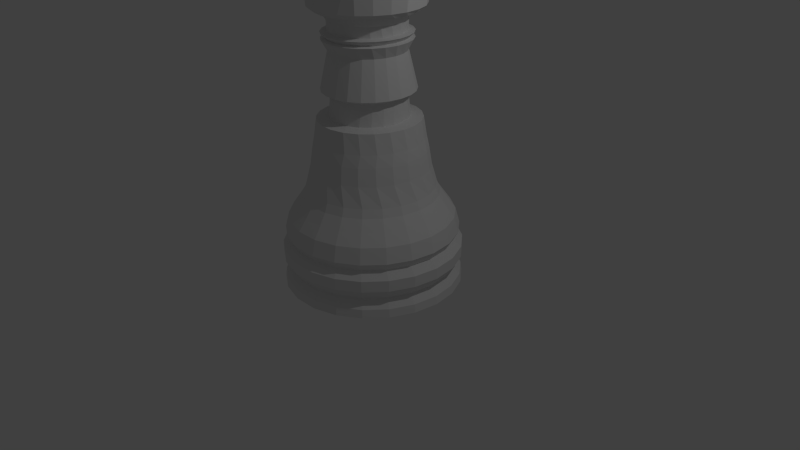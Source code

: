 # Source: rook.blend  (saved by Blender 2.69.0; exported with 4.5.12 LTS)
import bpy
from mathutils import Matrix  # noqa: F401  (used for matrix-valued properties, if any)

bpy.ops.wm.read_factory_settings(use_empty=True)
scene = bpy.context.scene
scene.name = 'Scene'

# ---- collections
col_collection_1 = bpy.data.collections.new('Collection 1'); scene.collection.children.link(col_collection_1)

# ---- world
world_world = bpy.data.worlds.new('World'); scene.world = world_world
world_world.color = (0.05088, 0.05088, 0.05088)
world_world.use_sun_shadow = False
world_world.sun_shadow_jitter_overblur = 0.0
world_world.cycles.sampling_method = 'MANUAL'
world_world.cycles.sample_map_resolution = 256

# ---- cameras
cam_camera = bpy.data.cameras.new('Camera')
cam_camera.clip_end = 100.0
cam_camera.lens = 35.0
cam_camera.sensor_width = 32.0
cam_camera.sensor_height = 18.0
cam_camera.ortho_scale = 7.314
cam_camera.dof.focus_distance = 0.0
cam_camera.dof.aperture_fstop = 128.0

# ---- lights
light_lamp = bpy.data.lights.new('Lamp', 'POINT')
light_lamp.transmission_factor = 0.0
light_lamp.cutoff_distance = 30.0
light_lamp.energy = 100.0
light_lamp.shadow_buffer_clip_start = 1.001
light_lamp.shadow_soft_size = 0.1
light_lamp.shadow_maximum_resolution = 0.006
light_lamp.use_absolute_resolution = True
light_lamp.cycles.use_multiple_importance_sampling = False

# ---- meshes
me_plane_001 = bpy.data.meshes.new('Plane.001')
me_plane_001.from_pydata([(2.018, -1.969, -0.0038), (0.01829, -1.969, -0.0038), (0.03259, 1.489, -0.0001375), (0.02301, 1.42, -0.003173), (0.01829, 1.451, -0.0038), (0.01829, 1.25, -0.0038), (0.01829, 1.048, -0.0038), (0.01829, 0.8471, -0.0038), (0.01829, 0.646, -0.0038), (0.01829, 0.4448, -0.0038), (0.01829, 0.2436, -0.0038), (0.01829, 0.04241, -0.0038), (0.01829, -0.1588, -0.0038), (0.01829, -0.36, -0.0038), (0.01829, -0.5611, -0.0038), (0.01829, -0.7623, -0.0038), (0.01829, -0.9635, -0.0038), (0.01829, -1.165, -0.0038), (0.01829, -1.366, -0.0038), (0.01829, -1.567, -0.0038), (0.01829, -1.768, -0.0038), (1.993, -1.863, -0.0038), (1.831, -1.759, -0.0038), (2.018, -1.472, -0.0038), (1.842, -1.378, 0.005449), (1.945, -1.277, 0.009599), (1.433, -0.6993, 0.002737), (1.315, -0.4509, 0.05455), (1.258, -0.2356, 0.05406), (1.205, -0.08529, 0.02679), (1.139, 0.1588, 0.04764), (0.8619, 0.1816, 0.0574), (0.822, 0.4531, 0.02717), (0.8356, 0.9696, 0.003505), (0.9719, 1.11, 0.03949), (0.879, 1.128, 0.01995), (0.9789, 1.184, 0.001714), (0.8186, 1.203, -0.09771), (1.113, 1.439, -0.03639), (1.237, 1.499, 0.03707), (0.7441, 1.51, -0.004235), (0.01829, -0.9132, -0.0038), (0.01829, -0.8629, -0.0038), (0.01829, -0.8126, -0.0038), (1.51, -0.802, 0.003336), (1.675, -0.9384, 0.004036), (1.854, -1.081, 0.006603), (0.01829, -1.466, -0.0038), (2.018, -1.615, -0.0038), (0.01829, 0.547, -0.0038), (1.022, 0.5055, 0.01515), (0.01829, 1.518, -0.0038), (0.01383, 1.478, -0.005334), (0.9364, 1.417, -0.06116), (0.8322, 1.33, -0.07998), (1.938, -1.969, 0.3164), (0.01945, -1.969, -0.0007461), (0.03139, 1.489, 0.004832), (0.0239, 1.42, -0.0008296), (0.01945, 1.451, -0.0007461), (0.01945, 1.25, -0.0007461), (0.01945, 1.048, -0.0007461), (0.01945, 0.8471, -0.0007461), (0.01945, 0.646, -0.0007461), (0.01945, 0.4448, -0.0007461), (0.01945, 0.2436, -0.0007461), (0.01945, 0.04241, -0.0007461), (0.01945, -0.1588, -0.0007461), (0.01945, -0.36, -0.0007461), (0.01945, -0.5611, -0.0007461), (0.01945, -0.7623, -0.0007461), (0.01945, -0.9635, -0.0007461), (0.01945, -1.165, -0.0007461), (0.01945, -1.366, -0.0007461), (0.01945, -1.567, -0.0007461), (0.01945, -1.768, -0.0007461), (1.914, -1.863, 0.3124), (1.758, -1.759, 0.2866), (1.938, -1.472, 0.3164), (1.765, -1.378, 0.2973), (1.861, -1.277, 0.3176), (1.374, -0.6993, 0.2298), (1.235, -0.4509, 0.2609), (1.18, -0.2356, 0.2514), (1.142, -0.08529, 0.2167), (1.069, 0.1588, 0.2264), (0.7983, 0.1816, 0.1917), (0.7751, 0.4531, 0.1564), (0.8, 0.9696, 0.1359), (0.9128, 1.11, 0.192), (0.8335, 1.128, 0.1585), (0.9384, 1.184, 0.1569), (0.8344, 1.203, 0.03605), (1.086, 1.439, 0.1401), (1.169, 1.499, 0.2315), (0.7162, 1.51, 0.1137), (0.01945, -0.9132, -0.0007461), (0.01945, -0.8629, -0.0007461), (0.01945, -0.8126, -0.0007461), (1.447, -0.802, 0.2426), (1.605, -0.9384, 0.2694), (1.776, -1.081, 0.3003), (0.01945, -1.466, -0.0007461), (1.939, -1.615, 0.3164), (0.01945, 0.547, -0.0007461), (0.9733, 0.5055, 0.1766), (0.01945, 1.518, -0.0007461), (0.01546, 1.478, -0.001065), (0.9291, 1.417, 0.08981), (0.8385, 1.33, 0.05521), (1.702, -1.969, 0.6109), (0.01903, -1.969, 0.002368), (0.02776, 1.489, 0.009411), (0.02358, 1.42, 0.00156), (0.01903, 1.451, 0.002368), (0.01903, 1.25, 0.002368), (0.01903, 1.048, 0.002368), (0.01903, 0.8471, 0.002368), (0.01903, 0.646, 0.002368), (0.01903, 0.4448, 0.002368), (0.01903, 0.2436, 0.002368), (0.01903, 0.04241, 0.002368), (0.01903, -0.1588, 0.002368), (0.01903, -0.36, 0.002368), (0.01903, -0.5611, 0.002368), (0.01903, -0.7623, 0.002368), (0.01903, -0.9635, 0.002368), (0.01903, -1.165, 0.002368), (0.01903, -1.366, 0.002368), (0.01903, -1.567, 0.002368), (0.01903, -1.768, 0.002368), (1.68, -1.863, 0.6032), (1.544, -1.759, 0.5538), (1.702, -1.472, 0.6109), (1.545, -1.378, 0.5651), (1.627, -1.277, 0.5999), (1.203, -0.6993, 0.4383), (1.054, -0.4509, 0.446), (1.007, -0.2356, 0.4283), (0.9876, -0.08529, 0.3891), (0.9127, 0.1588, 0.3868), (0.67, 0.1816, 0.3106), (0.6654, 0.4531, 0.273), (0.6996, 0.9696, 0.2572), (0.7797, 1.11, 0.329), (0.7203, 1.128, 0.2843), (0.8219, 1.184, 0.2993), (0.7825, 1.203, 0.1669), (0.9722, 1.439, 0.3052), (1.005, 1.499, 0.4072), (0.6303, 1.51, 0.2225), (0.01903, -0.9132, 0.002368), (0.01903, -0.8629, 0.002368), (0.01903, -0.8126, 0.002368), (1.267, -0.802, 0.4622), (1.405, -0.9384, 0.5129), (1.553, -1.081, 0.5697), (0.01903, -1.466, 0.002368), (1.702, -1.615, 0.611), (0.01903, 0.547, 0.002368), (0.8454, 0.5055, 0.3238), (0.01903, 1.518, 0.002368), (0.01488, 1.478, 0.003289), (0.8465, 1.417, 0.2335), (0.7769, 1.33, 0.1859), (1.327, -1.969, 0.856), (0.01708, -1.969, 0.00529), (0.02198, 1.489, 0.01323), (0.02208, 1.42, 0.003803), (0.01708, 1.451, 0.00529), (0.01708, 1.25, 0.00529), (0.01708, 1.048, 0.00529), (0.01708, 0.8471, 0.00529), (0.01708, 0.646, 0.00529), (0.01708, 0.4448, 0.00529), (0.01708, 0.2436, 0.00529), (0.01708, 0.04241, 0.00529), (0.01708, -0.1588, 0.00529), (0.01708, -0.36, 0.00529), (0.01708, -0.5611, 0.00529), (0.01708, -0.7623, 0.00529), (0.01708, -0.9635, 0.00529), (0.01708, -1.165, 0.00529), (0.01708, -1.366, 0.00529), (0.01708, -1.567, 0.00529), (0.01708, -1.768, 0.00529), (1.31, -1.863, 0.8452), (1.204, -1.759, 0.7762), (1.327, -1.472, 0.856), (1.199, -1.378, 0.7871), (1.261, -1.277, 0.8335), (0.9347, -0.6993, 0.6113), (0.7879, -0.4509, 0.5951), (0.7513, -0.2356, 0.5706), (0.7529, -0.08529, 0.5299), (0.6821, 0.1588, 0.5158), (0.4874, 0.1816, 0.4042), (0.5018, 0.4531, 0.3674), (0.5425, 0.9696, 0.3577), (0.5834, 1.11, 0.4393), (0.5489, 1.128, 0.387), (0.6388, 1.184, 0.4175), (0.6673, 1.203, 0.2842), (0.7803, 1.439, 0.4455), (0.7608, 1.499, 0.5499), (0.4935, 1.51, 0.3132), (0.01708, -0.9132, 0.00529), (0.01708, -0.8629, 0.00529), (0.01708, -0.8126, 0.00529), (0.9842, -0.802, 0.6444), (1.091, -0.9384, 0.7149), (1.205, -1.081, 0.7929), (0.01708, -1.466, 0.00529), (1.327, -1.615, 0.856), (0.01708, 0.547, 0.00529), (0.6491, 0.5055, 0.4447), (0.01708, 1.518, 0.00529), (0.01214, 1.478, 0.007374), (0.6954, 1.417, 0.3583), (0.6524, 1.33, 0.3016), (0.8446, -1.969, 1.032), (0.01374, -1.969, 0.007784), (0.01453, 1.489, 0.01598), (0.01952, 1.42, 0.005717), (0.01374, 1.451, 0.007784), (0.01374, 1.25, 0.007784), (0.01374, 1.048, 0.007784), (0.01374, 0.8471, 0.007784), (0.01374, 0.646, 0.007784), (0.01374, 0.4448, 0.007784), (0.01374, 0.2436, 0.007784), (0.01374, 0.04241, 0.007784), (0.01374, -0.1588, 0.007784), (0.01374, -0.36, 0.007784), (0.01374, -0.5611, 0.007784), (0.01374, -0.7623, 0.007784), (0.01374, -0.9635, 0.007784), (0.01374, -1.165, 0.007784), (0.01374, -1.366, 0.007784), (0.01374, -1.567, 0.007784), (0.01374, -1.768, 0.007784), (0.834, -1.863, 1.019), (0.7666, -1.759, 0.9356), (0.8446, -1.472, 1.032), (0.7565, -1.378, 0.9454), (0.7924, -1.277, 0.9997), (0.5908, -0.6993, 0.7347), (0.4581, -0.4509, 0.6959), (0.4353, -0.2356, 0.6666), (0.4571, -0.08529, 0.6278), (0.3963, 0.1588, 0.6031), (0.2653, 0.1816, 0.4651), (0.2976, 0.4531, 0.4321), (0.3415, 0.9696, 0.4293), (0.3399, 1.11, 0.514), (0.3329, 1.128, 0.4583), (0.4039, 1.184, 0.5019), (0.498, 1.203, 0.3785), (0.5259, 1.439, 0.5498), (0.4548, 1.499, 0.6481), (0.3167, 1.51, 0.3786), (0.01374, -0.9132, 0.007784), (0.01374, -0.8629, 0.007784), (0.01374, -0.8126, 0.007784), (0.6218, -0.802, 0.7743), (0.6891, -0.9384, 0.859), (0.7595, -1.081, 0.9519), (0.01374, -1.466, 0.007784), (0.8446, -1.615, 1.032), (0.01374, 0.547, 0.007784), (0.4002, 0.5055, 0.5297), (0.01374, 1.518, 0.007784), (0.007474, 1.478, 0.01086), (0.4879, 1.417, 0.454), (0.475, 1.33, 0.3928), (0.2939, -1.969, 1.124), (0.009285, -1.969, 0.009647), (0.006002, 1.489, 0.01743), (0.0161, 1.42, 0.007147), (0.009285, 1.451, 0.009647), (0.009285, 1.25, 0.009647), (0.009285, 1.048, 0.009647), (0.009285, 0.8471, 0.009647), (0.009285, 0.646, 0.009647), (0.009285, 0.4448, 0.009647), (0.009285, 0.2436, 0.009647), (0.009285, 0.04241, 0.009647), (0.009285, -0.1588, 0.009647), (0.009285, -0.36, 0.009647), (0.009285, -0.5611, 0.009647), (0.009285, -0.7623, 0.009647), (0.009285, -0.9635, 0.009647), (0.009285, -1.165, 0.009647), (0.009285, -1.366, 0.009647), (0.009285, -1.567, 0.009647), (0.009285, -1.768, 0.009647), (0.2903, -1.863, 1.11), (0.2672, -1.759, 1.019), (0.2939, -1.472, 1.124), (0.2526, -1.378, 1.027), (0.2599, -1.277, 1.085), (0.1991, -0.6993, 0.7987), (0.09121, -0.4509, 0.7404), (0.08398, -0.2356, 0.7086), (0.1243, -0.08529, 0.6749), (0.07836, 0.1588, 0.6415), (0.02172, 0.1816, 0.4883), (0.0692, 0.4531, 0.4618), (0.1128, 0.9696, 0.466), (0.06887, 1.11, 0.5471), (0.09001, 1.128, 0.4925), (0.1363, 1.184, 0.5456), (0.2884, 1.203, 0.4421), (0.2296, 1.439, 0.6095), (0.112, 1.499, 0.6937), (0.1145, 1.51, 0.4132), (0.009285, -0.9132, 0.009647), (0.009285, -0.8629, 0.009647), (0.009285, -0.8126, 0.009647), (0.209, -0.802, 0.8415), (0.2312, -0.9384, 0.9334), (0.2522, -1.081, 1.034), (0.009285, -1.466, 0.009647), (0.2939, -1.615, 1.124), (0.009285, 0.547, 0.009647), (0.1188, 0.5055, 0.5717), (0.009285, 1.518, 0.009647), (0.001248, 1.478, 0.01347), (0.2408, 1.417, 0.513), (0.2591, 1.33, 0.4522), (-0.2806, -1.969, 1.125), (0.00408, -1.969, 0.01073), (-0.002908, 1.489, 0.01747), (0.0121, 1.42, 0.007977), (0.00408, 1.451, 0.01073), (0.00408, 1.25, 0.01073), (0.00408, 1.048, 0.01073), (0.00408, 0.8471, 0.01073), (0.00408, 0.646, 0.01073), (0.00408, 0.4448, 0.01073), (0.00408, 0.2436, 0.01073), (0.00408, 0.04241, 0.01073), (0.00408, -0.1588, 0.01073), (0.00408, -0.36, 0.01073), (0.00408, -0.5611, 0.01073), (0.00408, -0.7623, 0.01073), (0.00408, -0.9635, 0.01073), (0.00408, -1.165, 0.01073), (0.00408, -1.366, 0.01073), (0.00408, -1.567, 0.01073), (0.00408, -1.768, 0.01073), (-0.2769, -1.863, 1.111), (-0.2538, -1.759, 1.02), (-0.2806, -1.472, 1.125), (-0.2718, -1.378, 1.025), (-0.2937, -1.277, 1.082), (-0.2087, -0.6993, 0.7979), (-0.2831, -0.4509, 0.7248), (-0.2741, -0.2356, 0.6932), (-0.2185, -0.08529, 0.6673), (-0.2459, 0.1588, 0.6279), (-0.2236, 0.1816, 0.472), (-0.1648, 0.4531, 0.4541), (-0.1251, 0.9696, 0.465), (-0.2078, 1.11, 0.5358), (-0.1602, 1.128, 0.4869), (-0.1423, 1.184, 0.5451), (0.05534, 1.203, 0.47), (-0.08455, 1.439, 0.6197), (-0.2398, 1.499, 0.6832), (-0.09697, 1.51, 0.4145), (0.00408, -0.9132, 0.01073), (0.00408, -0.8629, 0.01073), (0.00408, -0.8126, 0.01073), (-0.2207, -0.802, 0.8406), (-0.2454, -0.9384, 0.9323), (-0.2755, -1.081, 1.032), (0.00408, -1.466, 0.01073), (-0.2806, -1.615, 1.125), (0.00408, 0.547, 0.01073), (-0.1721, 0.5055, 0.5673), (0.00408, 1.518, 0.01073), (-0.006029, 1.478, 0.01498), (-0.02572, 1.417, 0.5304), (0.02223, 1.33, 0.475), (-0.8323, -1.969, 1.035), (-0.001456, -1.969, 0.01094), (-0.01148, 1.489, 0.0161), (0.007855, 1.42, 0.00814), (-0.001456, 1.451, 0.01094), (-0.001456, 1.25, 0.01094), (-0.001456, 1.048, 0.01094), (-0.001456, 0.8471, 0.01094), (-0.001456, 0.646, 0.01094), (-0.001456, 0.4448, 0.01094), (-0.001456, 0.2436, 0.01094), (-0.001456, 0.04241, 0.01094), (-0.001456, -0.1588, 0.01094), (-0.001456, -0.36, 0.01094), (-0.001456, -0.5611, 0.01094), (-0.001456, -0.7623, 0.01094), (-0.001456, -0.9635, 0.01094), (-0.001456, -1.165, 0.01094), (-0.001456, -1.366, 0.01094), (-0.001456, -1.567, 0.01094), (-0.001456, -1.768, 0.01094), (-0.8217, -1.863, 1.022), (-0.7543, -1.759, 0.9388), (-0.8323, -1.472, 1.035), (-0.7741, -1.378, 0.9409), (-0.8235, -1.277, 0.9917), (-0.5997, -0.6993, 0.7325), (-0.6345, -0.4509, 0.6506), (-0.61, -0.2356, 0.6217), (-0.5437, -0.08529, 0.6056), (-0.5503, 0.1588, 0.5635), (-0.4508, 0.1816, 0.4174), (-0.3854, 0.4531, 0.4095), (-0.3528, 0.9696, 0.4264), (-0.4676, 1.11, 0.4812), (-0.3974, 1.128, 0.4417), (-0.4094, 1.184, 0.5005), (-0.1822, 1.203, 0.4597), (-0.3911, 1.439, 0.5798), (-0.572, 1.499, 0.6173), (-0.3004, 1.51, 0.3821), (-0.001456, -0.9132, 0.01094), (-0.001456, -0.8629, 0.01094), (-0.001456, -0.8126, 0.01094), (-0.6326, -0.802, 0.7715), (-0.7022, -0.9384, 0.8556), (-0.7808, -1.081, 0.9464), (-0.001456, -1.466, 0.01094), (-0.8323, -1.615, 1.035), (-0.001456, 0.547, 0.01094), (-0.4492, 0.5055, 0.5171), (-0.001456, 1.518, 0.01094), (-0.01377, 1.478, 0.01527), (-0.2902, 1.417, 0.5048), (-0.2164, 1.33, 0.4593), (-1.317, -1.969, 0.861), (-0.006873, -1.969, 0.01027), (-0.01901, 1.489, 0.01342), (0.003697, 1.42, 0.007623), (-0.006873, 1.451, 0.01027), (-0.006873, 1.25, 0.01027), (-0.006873, 1.048, 0.01027), (-0.006873, 0.8471, 0.01027), (-0.006873, 0.646, 0.01027), (-0.006873, 0.4448, 0.01027), (-0.006873, 0.2436, 0.01027), (-0.006873, 0.04241, 0.01027), (-0.006873, -0.1588, 0.01027), (-0.006873, -0.36, 0.01027), (-0.006873, -0.5611, 0.01027), (-0.006873, -0.7623, 0.01027), (-0.006873, -0.9635, 0.01027), (-0.006873, -1.165, 0.01027), (-0.006873, -1.366, 0.01027), (-0.006873, -1.567, 0.01027), (-0.006873, -1.768, 0.01027), (-1.3, -1.863, 0.8502), (-1.194, -1.759, 0.7811), (-1.317, -1.472, 0.861), (-1.214, -1.378, 0.78), (-1.287, -1.277, 0.821), (-0.9421, -0.6993, 0.6077), (-0.9344, -0.4509, 0.5236), (-0.8965, -0.2356, 0.4998), (-0.8248, -0.08529, 0.4948), (-0.8101, 0.1588, 0.4534), (-0.6415, 0.1816, 0.329), (-0.5748, 0.4531, 0.3318), (-0.5519, 0.9696, 0.3531), (-0.6895, 1.11, 0.3875), (-0.6024, 1.128, 0.3608), (-0.6434, 1.184, 0.4153), (-0.4049, 1.203, 0.4122), (-0.6653, 1.439, 0.4929), (-0.8578, 1.499, 0.5014), (-0.4795, 1.51, 0.3188), (-0.006873, -0.9132, 0.01027), (-0.006873, -0.8629, 0.01027), (-0.006873, -0.8126, 0.01027), (-0.9932, -0.802, 0.64), (-1.102, -0.9384, 0.7096), (-1.223, -1.081, 0.7842), (-0.006873, -1.466, 0.01027), (-1.317, -1.615, 0.861), (-0.006873, 0.547, 0.01027), (-0.6898, 0.5055, 0.4249), (-0.006873, 1.518, 0.01027), (-0.02134, 1.478, 0.01433), (-0.5311, 1.417, 0.4384), (-0.4376, 1.33, 0.4063), (-1.694, -1.969, 0.6173), (-0.01173, -1.969, 0.008761), (-0.02491, 1.489, 0.009662), (-3.382e-05, 1.42, 0.006467), (-0.01173, 1.451, 0.008761), (-0.01173, 1.25, 0.008761), (-0.01173, 1.048, 0.008761), (-0.01173, 0.8471, 0.008761), (-0.01173, 0.646, 0.008761), (-0.01173, 0.4448, 0.008761), (-0.01173, 0.2436, 0.008761), (-0.01173, 0.04241, 0.008761), (-0.01173, -0.1588, 0.008761), (-0.01173, -0.36, 0.008761), (-0.01173, -0.5611, 0.008761), (-0.01173, -0.7623, 0.008761), (-0.01173, -0.9635, 0.008761), (-0.01173, -1.165, 0.008761), (-0.01173, -1.366, 0.008761), (-0.01173, -1.567, 0.008761), (-0.01173, -1.768, 0.008761), (-1.673, -1.863, 0.6096), (-1.536, -1.759, 0.5602), (-1.694, -1.472, 0.6173), (-1.555, -1.378, 0.556), (-1.645, -1.277, 0.5837), (-1.208, -0.6993, 0.4337), (-1.159, -0.4509, 0.3543), (-1.11, -0.2356, 0.3374), (-1.039, -0.08529, 0.344), (-1.004, 0.1588, 0.3066), (-0.7802, 0.1816, 0.214), (-0.7176, 0.4531, 0.2273), (-0.7064, 0.9696, 0.2513), (-0.8556, 1.11, 0.2625), (-0.7587, 1.128, 0.2507), (-0.8252, 1.184, 0.2964), (-0.5948, 1.203, 0.3313), (-0.8848, 1.439, 0.366), (-1.074, 1.499, 0.3449), (-0.6196, 1.51, 0.2296), (-0.01173, -0.9132, 0.008761), (-0.01173, -0.8629, 0.008761), (-0.01173, -0.8126, 0.008761), (-1.273, -0.802, 0.4566), (-1.413, -0.9384, 0.5061), (-1.566, -1.081, 0.5586), (-0.01173, -1.466, 0.008761), (-1.694, -1.615, 0.6174), (-0.01173, 0.547, 0.008761), (-0.8745, 0.5055, 0.2983), (-0.01173, 1.518, 0.008761), (-0.02814, 1.478, 0.01223), (-0.729, 1.417, 0.3364), (-0.6233, 1.33, 0.3205), (-1.935, -1.969, 0.3237), (-0.01564, -1.969, 0.006545), (-0.02868, 1.489, 0.005118), (-0.003035, 1.42, 0.004767), (-0.01564, 1.451, 0.006545), (-0.01564, 1.25, 0.006545), (-0.01564, 1.048, 0.006545), (-0.01564, 0.8471, 0.006545), (-0.01564, 0.646, 0.006545), (-0.01564, 0.4448, 0.006545), (-0.01564, 0.2436, 0.006545), (-0.01564, 0.04241, 0.006545), (-0.01564, -0.1588, 0.006545), (-0.01564, -0.36, 0.006545), (-0.01564, -0.5611, 0.006545), (-0.01564, -0.7623, 0.006545), (-0.01564, -0.9635, 0.006545), (-0.01564, -1.165, 0.006545), (-0.01564, -1.366, 0.006545), (-0.01564, -1.567, 0.006545), (-0.01564, -1.768, 0.006545), (-1.91, -1.863, 0.3196), (-1.755, -1.759, 0.2939), (-1.935, -1.472, 0.3237), (-1.77, -1.378, 0.2869), (-1.871, -1.277, 0.2992), (-1.376, -0.6993, 0.2246), (-1.289, -0.4509, 0.1562), (-1.234, -0.2356, 0.1476), (-1.169, -0.08529, 0.1653), (-1.117, 0.1588, 0.1349), (-0.8558, 0.1816, 0.0816), (-0.8023, 0.4531, 0.1043), (-0.8035, 0.9696, 0.1291), (-0.9523, 1.11, 0.1162), (-0.8534, 1.128, 0.1202), (-0.9402, 1.184, 0.1536), (-0.7366, 1.203, 0.2236), (-1.032, 1.439, 0.2094), (-1.203, 1.499, 0.1604), (-0.7094, 1.51, 0.1219), (-0.01564, -0.9132, 0.006545), (-0.01564, -0.8629, 0.006545), (-0.01564, -0.8126, 0.006545), (-1.45, -0.802, 0.2362), (-1.609, -0.9384, 0.2616), (-1.782, -1.081, 0.2876), (-0.01564, -1.466, 0.006545), (-1.935, -1.615, 0.3237), (-0.01564, 0.547, 0.006545), (-0.9885, 0.5055, 0.1476), (-0.01564, 1.518, 0.006545), (-0.03361, 1.478, 0.009129), (-0.8679, 1.417, 0.2072), (-0.7584, 1.33, 0.2087), (-2.018, -1.969, 0.003798), (-0.01829, -1.969, 0.0038), (-0.03002, 1.489, 0.0001607), (-0.005063, 1.42, 0.002659), (-0.01829, 1.451, 0.0038), (-0.01829, 1.25, 0.0038), (-0.01829, 1.048, 0.0038), (-0.01829, 0.8471, 0.0038), (-0.01829, 0.646, 0.0038), (-0.01829, 0.4448, 0.0038), (-0.01829, 0.2436, 0.0038), (-0.01829, 0.04241, 0.0038), (-0.01829, -0.1588, 0.0038), (-0.01829, -0.36, 0.0038), (-0.01829, -0.5611, 0.0038), (-0.01829, -0.7623, 0.0038), (-0.01829, -0.9635, 0.0038), (-0.01829, -1.165, 0.0038), (-0.01829, -1.366, 0.0038), (-0.01829, -1.567, 0.0038), (-0.01829, -1.768, 0.0038), (-1.993, -1.863, 0.003798), (-1.831, -1.759, 0.003798), (-2.018, -1.472, 0.003798), (-1.842, -1.378, -0.00545), (-1.945, -1.277, -0.0096), (-1.433, -0.6993, -0.002738), (-1.315, -0.4509, -0.05455), (-1.258, -0.2356, -0.05406), (-1.205, -0.08529, -0.02679), (-1.139, 0.1588, -0.04764), (-0.8619, 0.1816, -0.0574), (-0.822, 0.4531, -0.02717), (-0.8356, 0.9696, -0.003506), (-0.9719, 1.11, -0.03949), (-0.879, 1.128, -0.01995), (-0.9789, 1.184, -0.001715), (-0.8186, 1.203, 0.09771), (-1.095, 1.439, 0.03588), (-1.235, 1.499, -0.03704), (-0.7416, 1.51, 0.004258), (-0.01829, -0.9132, 0.0038), (-0.01829, -0.8629, 0.0038), (-0.01829, -0.8126, 0.0038), (-1.51, -0.802, -0.003337), (-1.675, -0.9384, -0.004037), (-1.854, -1.081, -0.006605), (-0.01829, -1.466, 0.0038), (-2.018, -1.615, 0.003798), (-0.01829, 0.547, 0.0038), (-1.022, 0.5055, -0.01515), (-0.01829, 1.518, 0.0038), (-0.0373, 1.478, 0.005291), (-0.9364, 1.417, 0.06115), (-0.8322, 1.33, 0.07998), (-1.938, -1.969, -0.3164), (-0.01945, -1.969, 0.0007461), (-0.02882, 1.489, -0.004809), (-0.005955, 1.42, 0.0003157), (-0.01945, 1.451, 0.0007461), (-0.01945, 1.25, 0.0007461), (-0.01945, 1.048, 0.0007461), (-0.01945, 0.8471, 0.0007461), (-0.01945, 0.646, 0.0007461), (-0.01945, 0.4448, 0.0007461), (-0.01945, 0.2436, 0.0007461), (-0.01945, 0.04241, 0.0007461), (-0.01945, -0.1588, 0.0007461), (-0.01945, -0.36, 0.0007461), (-0.01945, -0.5611, 0.0007461), (-0.01945, -0.7623, 0.0007461), (-0.01945, -0.9635, 0.0007461), (-0.01945, -1.165, 0.0007461), (-0.01945, -1.366, 0.0007461), (-0.01945, -1.567, 0.0007461), (-0.01945, -1.768, 0.0007461), (-1.914, -1.863, -0.3124), (-1.758, -1.759, -0.2866), (-1.938, -1.472, -0.3164), (-1.765, -1.378, -0.2973), (-1.861, -1.277, -0.3176), (-1.374, -0.6993, -0.2298), (-1.235, -0.4509, -0.2609), (-1.18, -0.2356, -0.2514), (-1.142, -0.08529, -0.2167), (-1.069, 0.1588, -0.2264), (-0.7983, 0.1816, -0.1917), (-0.7751, 0.4531, -0.1564), (-0.8, 0.9696, -0.1359), (-0.9128, 1.11, -0.192), (-0.8335, 1.128, -0.1585), (-0.9384, 1.184, -0.1569), (-0.8344, 1.203, -0.03605), (-1.068, 1.439, -0.1406), (-1.166, 1.499, -0.2315), (-0.7136, 1.51, -0.1137), (-0.01945, -0.9132, 0.0007461), (-0.01945, -0.8629, 0.0007461), (-0.01945, -0.8126, 0.0007461), (-1.447, -0.802, -0.2426), (-1.605, -0.9384, -0.2694), (-1.776, -1.081, -0.3003), (-0.01945, -1.466, 0.0007461), (-1.939, -1.615, -0.3164), (-0.01945, 0.547, 0.0007461), (-0.9733, 0.5055, -0.1766), (-0.01945, 1.518, 0.0007461), (-0.03892, 1.478, 0.001021), (-0.9291, 1.417, -0.08981), (-0.8385, 1.33, -0.05521), (-1.702, -1.969, -0.6109), (-0.01903, -1.969, -0.002368), (-0.02519, 1.489, -0.009388), (-0.005637, 1.42, -0.002074), (-0.01903, 1.451, -0.002368), (-0.01903, 1.25, -0.002368), (-0.01903, 1.048, -0.002368), (-0.01903, 0.8471, -0.002368), (-0.01903, 0.646, -0.002368), (-0.01903, 0.4448, -0.002368), (-0.01903, 0.2436, -0.002368), (-0.01903, 0.04241, -0.002368), (-0.01903, -0.1588, -0.002368), (-0.01903, -0.36, -0.002368), (-0.01903, -0.5611, -0.002368), (-0.01903, -0.7623, -0.002368), (-0.01903, -0.9635, -0.002368), (-0.01903, -1.165, -0.002368), (-0.01903, -1.366, -0.002368), (-0.01903, -1.567, -0.002368), (-0.01903, -1.768, -0.002368), (-1.68, -1.863, -0.6032), (-1.544, -1.759, -0.5538), (-1.702, -1.472, -0.6109), (-1.545, -1.378, -0.5651), (-1.627, -1.277, -0.5999), (-1.203, -0.6993, -0.4383), (-1.054, -0.4509, -0.446), (-1.007, -0.2356, -0.4283), (-0.9876, -0.08529, -0.3891), (-0.9127, 0.1588, -0.3868), (-0.67, 0.1816, -0.3106), (-0.6654, 0.4531, -0.273), (-0.6996, 0.9696, -0.2572), (-0.7797, 1.11, -0.329), (-0.7203, 1.128, -0.2843), (-0.8219, 1.184, -0.2993), (-0.7825, 1.203, -0.1669), (-0.9542, 1.439, -0.3057), (-1.003, 1.499, -0.4072), (-0.6277, 1.51, -0.2225), (-0.01903, -0.9132, -0.002368), (-0.01903, -0.8629, -0.002368), (-0.01903, -0.8126, -0.002368), (-1.267, -0.802, -0.4622), (-1.405, -0.9384, -0.5129), (-1.553, -1.081, -0.5697), (-0.01903, -1.466, -0.002368), (-1.702, -1.615, -0.611), (-0.01903, 0.547, -0.002368), (-0.8454, 0.5055, -0.3238), (-0.01903, 1.518, -0.002368), (-0.03835, 1.478, -0.003333), (-0.8465, 1.417, -0.2335), (-0.7769, 1.33, -0.1859), (-1.327, -1.969, -0.856), (-0.01708, -1.969, -0.00529), (-0.01941, 1.489, -0.01321), (-0.004135, 1.42, -0.004317), (-0.01708, 1.451, -0.00529), (-0.01708, 1.25, -0.00529), (-0.01708, 1.048, -0.00529), (-0.01708, 0.8471, -0.00529), (-0.01708, 0.646, -0.00529), (-0.01708, 0.4448, -0.00529), (-0.01708, 0.2436, -0.00529), (-0.01708, 0.04241, -0.00529), (-0.01708, -0.1588, -0.00529), (-0.01708, -0.36, -0.00529), (-0.01708, -0.5611, -0.00529), (-0.01708, -0.7623, -0.00529), (-0.01708, -0.9635, -0.00529), (-0.01708, -1.165, -0.00529), (-0.01708, -1.366, -0.00529), (-0.01708, -1.567, -0.00529), (-0.01708, -1.768, -0.00529), (-1.31, -1.863, -0.8452), (-1.204, -1.759, -0.7762), (-1.327, -1.472, -0.856), (-1.199, -1.378, -0.7871), (-1.261, -1.277, -0.8335), (-0.9347, -0.6993, -0.6113), (-0.7879, -0.4509, -0.5951), (-0.7513, -0.2356, -0.5706), (-0.7529, -0.08529, -0.5299), (-0.6821, 0.1588, -0.5158), (-0.4874, 0.1816, -0.4042), (-0.5018, 0.4531, -0.3674), (-0.5425, 0.9696, -0.3577), (-0.5834, 1.11, -0.4393), (-0.5489, 1.128, -0.387), (-0.6388, 1.184, -0.4175), (-0.6673, 1.203, -0.2842), (-0.7623, 1.439, -0.4461), (-0.7583, 1.499, -0.5499), (-0.4909, 1.51, -0.3132), (-0.01708, -0.9132, -0.00529), (-0.01708, -0.8629, -0.00529), (-0.01708, -0.8126, -0.00529), (-0.9842, -0.802, -0.6444), (-1.091, -0.9384, -0.7149), (-1.205, -1.081, -0.7929), (-0.01708, -1.466, -0.00529), (-1.327, -1.615, -0.856), (-0.01708, 0.547, -0.00529), (-0.6491, 0.5055, -0.4447), (-0.01708, 1.518, -0.00529), (-0.03561, 1.478, -0.007418), (-0.6954, 1.417, -0.3583), (-0.6524, 1.33, -0.3016), (-0.8446, -1.969, -1.032), (-0.01374, -1.969, -0.007784), (-0.01196, 1.489, -0.01595), (-0.001572, 1.42, -0.006231), (-0.01374, 1.451, -0.007784), (-0.01374, 1.25, -0.007784), (-0.01374, 1.048, -0.007784), (-0.01374, 0.8471, -0.007784), (-0.01374, 0.646, -0.007784), (-0.01374, 0.4448, -0.007784), (-0.01374, 0.2436, -0.007784), (-0.01374, 0.04241, -0.007784), (-0.01374, -0.1588, -0.007784), (-0.01374, -0.36, -0.007784), (-0.01374, -0.5611, -0.007784), (-0.01374, -0.7623, -0.007784), (-0.01374, -0.9635, -0.007784), (-0.01374, -1.165, -0.007784), (-0.01374, -1.366, -0.007784), (-0.01374, -1.567, -0.007784), (-0.01374, -1.768, -0.007784), (-0.834, -1.863, -1.019), (-0.7666, -1.759, -0.9356), (-0.8446, -1.472, -1.032), (-0.7565, -1.378, -0.9454), (-0.7924, -1.277, -0.9997), (-0.5908, -0.6993, -0.7347), (-0.4581, -0.4509, -0.6959), (-0.4353, -0.2356, -0.6666), (-0.4571, -0.08529, -0.6278), (-0.3963, 0.1588, -0.6031), (-0.2653, 0.1816, -0.4651), (-0.2976, 0.4531, -0.4321), (-0.3415, 0.9696, -0.4293), (-0.3399, 1.11, -0.514), (-0.3329, 1.128, -0.4583), (-0.4039, 1.184, -0.5019), (-0.498, 1.203, -0.3785), (-0.5079, 1.439, -0.5503), (-0.4522, 1.499, -0.6481), (-0.3142, 1.51, -0.3785), (-0.01374, -0.9132, -0.007784), (-0.01374, -0.8629, -0.007784), (-0.01374, -0.8126, -0.007784), (-0.6218, -0.802, -0.7743), (-0.6891, -0.9384, -0.859), (-0.7595, -1.081, -0.9519), (-0.01374, -1.466, -0.007784), (-0.8446, -1.615, -1.032), (-0.01374, 0.547, -0.007784), (-0.4002, 0.5055, -0.5297), (-0.01374, 1.518, -0.007784), (-0.03094, 1.478, -0.0109), (-0.4878, 1.417, -0.454), (-0.475, 1.33, -0.3928), (-0.2939, -1.969, -1.124), (-0.009285, -1.969, -0.009647), (-0.003432, 1.489, -0.01741), (0.001846, 1.42, -0.007661), (-0.009285, 1.451, -0.009647), (-0.009285, 1.25, -0.009647), (-0.009285, 1.048, -0.009647), (-0.009285, 0.8471, -0.009647), (-0.009285, 0.646, -0.009647), (-0.009285, 0.4448, -0.009647), (-0.009285, 0.2436, -0.009647), (-0.009285, 0.04241, -0.009647), (-0.009285, -0.1588, -0.009647), (-0.009285, -0.36, -0.009647), (-0.009285, -0.5611, -0.009647), (-0.009285, -0.7623, -0.009647), (-0.009285, -0.9635, -0.009647), (-0.009285, -1.165, -0.009647), (-0.009285, -1.366, -0.009647), (-0.009285, -1.567, -0.009647), (-0.009285, -1.768, -0.009647), (-0.2903, -1.863, -1.11), (-0.2672, -1.759, -1.019), (-0.2939, -1.472, -1.124), (-0.2526, -1.378, -1.027), (-0.2599, -1.277, -1.085), (-0.1991, -0.6993, -0.7987), (-0.09121, -0.4509, -0.7404), (-0.08398, -0.2356, -0.7086), (-0.1243, -0.08529, -0.6749), (-0.07836, 0.1588, -0.6415), (-0.02172, 0.1816, -0.4883), (-0.0692, 0.4531, -0.4618), (-0.1128, 0.9696, -0.466), (-0.06887, 1.11, -0.5471), (-0.09001, 1.128, -0.4925), (-0.1363, 1.184, -0.5456), (-0.2884, 1.203, -0.4421), (-0.2117, 1.439, -0.61), (-0.1094, 1.499, -0.6937), (-0.1119, 1.51, -0.4132), (-0.009285, -0.9132, -0.009647), (-0.009285, -0.8629, -0.009647), (-0.009285, -0.8126, -0.009647), (-0.209, -0.802, -0.8415), (-0.2312, -0.9384, -0.9334), (-0.2522, -1.081, -1.034), (-0.009285, -1.466, -0.009647), (-0.2939, -1.615, -1.124), (-0.009285, 0.547, -0.009647), (-0.1188, 0.5055, -0.5717), (-0.009285, 1.518, -0.009647), (-0.02472, 1.478, -0.01351), (-0.2408, 1.417, -0.513), (-0.2591, 1.33, -0.4522), (0.2806, -1.969, -1.125), (-0.00408, -1.969, -0.01073), (0.005478, 1.489, -0.01745), (0.005841, 1.42, -0.008491), (-0.00408, 1.451, -0.01073), (-0.00408, 1.25, -0.01073), (-0.00408, 1.048, -0.01073), (-0.00408, 0.8471, -0.01073), (-0.00408, 0.646, -0.01073), (-0.00408, 0.4448, -0.01073), (-0.00408, 0.2436, -0.01073), (-0.00408, 0.04241, -0.01073), (-0.00408, -0.1588, -0.01073), (-0.00408, -0.36, -0.01073), (-0.00408, -0.5611, -0.01073), (-0.00408, -0.7623, -0.01073), (-0.00408, -0.9635, -0.01073), (-0.00408, -1.165, -0.01073), (-0.00408, -1.366, -0.01073), (-0.00408, -1.567, -0.01073), (-0.00408, -1.768, -0.01073), (0.2769, -1.863, -1.111), (0.2538, -1.759, -1.02), (0.2806, -1.472, -1.125), (0.2718, -1.378, -1.025), (0.2937, -1.277, -1.082), (0.2087, -0.6993, -0.7979), (0.2831, -0.4509, -0.7248), (0.2741, -0.2356, -0.6932), (0.2185, -0.08529, -0.6673), (0.2459, 0.1588, -0.6279), (0.2236, 0.1816, -0.472), (0.1648, 0.4531, -0.4541), (0.1251, 0.9696, -0.465), (0.2078, 1.11, -0.5358), (0.1602, 1.128, -0.4869), (0.1423, 1.184, -0.5451), (-0.05534, 1.203, -0.47), (0.1025, 1.439, -0.6203), (0.2423, 1.499, -0.6832), (0.09954, 1.51, -0.4144), (-0.00408, -0.9132, -0.01073), (-0.00408, -0.8629, -0.01073), (-0.00408, -0.8126, -0.01073), (0.2207, -0.802, -0.8406), (0.2454, -0.9384, -0.9323), (0.2755, -1.081, -1.032), (-0.00408, -1.466, -0.01073), (0.2806, -1.615, -1.125), (-0.00408, 0.547, -0.01073), (0.1721, 0.5055, -0.5673), (-0.00408, 1.518, -0.01073), (-0.01744, 1.478, -0.01502), (0.02572, 1.417, -0.5304), (-0.02223, 1.33, -0.475), (0.8323, -1.969, -1.035), (0.001456, -1.969, -0.01094), (0.01405, 1.489, -0.01608), (0.01009, 1.42, -0.008654), (0.001456, 1.451, -0.01094), (0.001456, 1.25, -0.01094), (0.001456, 1.048, -0.01094), (0.001456, 0.8471, -0.01094), (0.001456, 0.646, -0.01094), (0.001456, 0.4448, -0.01094), (0.001456, 0.2436, -0.01094), (0.001456, 0.04241, -0.01094), (0.001456, -0.1588, -0.01094), (0.001456, -0.36, -0.01094), (0.001456, -0.5611, -0.01094), (0.001456, -0.7623, -0.01094), (0.001456, -0.9635, -0.01094), (0.001456, -1.165, -0.01094), (0.001456, -1.366, -0.01094), (0.001456, -1.567, -0.01094), (0.001456, -1.768, -0.01094), (0.8218, -1.863, -1.022), (0.7543, -1.759, -0.9388), (0.8323, -1.472, -1.035), (0.7741, -1.378, -0.9409), (0.8235, -1.277, -0.9917), (0.5997, -0.6993, -0.7325), (0.6345, -0.4509, -0.6506), (0.61, -0.2356, -0.6217), (0.5437, -0.08529, -0.6056), (0.5503, 0.1588, -0.5635), (0.4508, 0.1816, -0.4174), (0.3854, 0.4531, -0.4095), (0.3528, 0.9696, -0.4264), (0.4676, 1.11, -0.4812), (0.3974, 1.128, -0.4417), (0.4094, 1.184, -0.5005), (0.1822, 1.203, -0.4597), (0.4091, 1.439, -0.5803), (0.5746, 1.499, -0.6173), (0.303, 1.51, -0.3821), (0.001456, -0.9132, -0.01094), (0.001456, -0.8629, -0.01094), (0.001456, -0.8126, -0.01094), (0.6326, -0.802, -0.7715), (0.7022, -0.9384, -0.8556), (0.7808, -1.081, -0.9464), (0.001456, -1.466, -0.01094), (0.8323, -1.615, -1.035), (0.001456, 0.547, -0.01094), (0.4492, 0.5055, -0.5171), (0.001456, 1.518, -0.01094), (-0.009698, 1.478, -0.01532), (0.2902, 1.417, -0.5048), (0.2164, 1.33, -0.4593), (1.317, -1.969, -0.861), (0.006873, -1.969, -0.01027), (0.02158, 1.489, -0.0134), (0.01425, 1.42, -0.008137), (0.006873, 1.451, -0.01027), (0.006873, 1.25, -0.01027), (0.006873, 1.048, -0.01027), (0.006873, 0.8471, -0.01027), (0.006873, 0.646, -0.01027), (0.006873, 0.4448, -0.01027), (0.006873, 0.2436, -0.01027), (0.006873, 0.04241, -0.01027), (0.006873, -0.1588, -0.01027), (0.006873, -0.36, -0.01027), (0.006873, -0.5611, -0.01027), (0.006873, -0.7623, -0.01027), (0.006873, -0.9635, -0.01027), (0.006873, -1.165, -0.01027), (0.006873, -1.366, -0.01027), (0.006873, -1.567, -0.01027), (0.006873, -1.768, -0.01027), (1.3, -1.863, -0.8502), (1.194, -1.759, -0.7811), (1.317, -1.472, -0.861), (1.214, -1.378, -0.78), (1.287, -1.277, -0.821), (0.9421, -0.6993, -0.6077), (0.9345, -0.4509, -0.5236), (0.8965, -0.2356, -0.4998), (0.8248, -0.08529, -0.4948), (0.8101, 0.1588, -0.4534), (0.6415, 0.1816, -0.329), (0.5748, 0.4531, -0.3318), (0.5519, 0.9696, -0.3531), (0.6895, 1.11, -0.3875), (0.6024, 1.128, -0.3608), (0.6434, 1.184, -0.4153), (0.4049, 1.203, -0.4122), (0.6832, 1.439, -0.4934), (0.8603, 1.499, -0.5014), (0.4821, 1.51, -0.3187), (0.006873, -0.9132, -0.01027), (0.006873, -0.8629, -0.01027), (0.006873, -0.8126, -0.01027), (0.9932, -0.802, -0.64), (1.102, -0.9384, -0.7096), (1.223, -1.081, -0.7842), (0.006873, -1.466, -0.01027), (1.317, -1.615, -0.861), (0.006873, 0.547, -0.01027), (0.6898, 0.5055, -0.4249), (0.006873, 1.518, -0.01027), (-0.002124, 1.478, -0.01438), (0.5311, 1.417, -0.4384), (0.4376, 1.33, -0.4063), (1.694, -1.969, -0.6173), (0.01173, -1.969, -0.008761), (0.02748, 1.489, -0.009639), (0.01798, 1.42, -0.006981), (0.01173, 1.451, -0.008761), (0.01173, 1.25, -0.008761), (0.01173, 1.048, -0.008761), (0.01173, 0.8471, -0.008761), (0.01173, 0.646, -0.008761), (0.01173, 0.4448, -0.008761), (0.01173, 0.2436, -0.008761), (0.01173, 0.04241, -0.008761), (0.01173, -0.1588, -0.008761), (0.01173, -0.36, -0.008761), (0.01173, -0.5611, -0.008761), (0.01173, -0.7623, -0.008761), (0.01173, -0.9635, -0.008761), (0.01173, -1.165, -0.008761), (0.01173, -1.366, -0.008761), (0.01173, -1.567, -0.008761), (0.01173, -1.768, -0.008761), (1.673, -1.863, -0.6096), (1.536, -1.759, -0.5602), (1.694, -1.472, -0.6173), (1.555, -1.378, -0.556), (1.645, -1.277, -0.5837), (1.208, -0.6993, -0.4337), (1.159, -0.4509, -0.3543), (1.11, -0.2356, -0.3374), (1.039, -0.08529, -0.344), (1.004, 0.1588, -0.3066), (0.7802, 0.1816, -0.214), (0.7176, 0.4531, -0.2273), (0.7064, 0.9696, -0.2513), (0.8556, 1.11, -0.2625), (0.7587, 1.128, -0.2507), (0.8252, 1.184, -0.2964), (0.5948, 1.203, -0.3313), (0.9028, 1.439, -0.3665), (1.077, 1.499, -0.3449), (0.6221, 1.51, -0.2296), (0.01173, -0.9132, -0.008761), (0.01173, -0.8629, -0.008761), (0.01173, -0.8126, -0.008761), (1.273, -0.802, -0.4566), (1.413, -0.9384, -0.5061), (1.566, -1.081, -0.5586), (0.01173, -1.466, -0.008761), (1.694, -1.615, -0.6174), (0.01173, 0.547, -0.008761), (0.8745, 0.5055, -0.2983), (0.01173, 1.518, -0.008761), (0.004672, 1.478, -0.01227), (0.729, 1.417, -0.3364), (0.6233, 1.33, -0.3205), (1.935, -1.969, -0.3237), (0.01564, -1.969, -0.006545), (0.03125, 1.489, -0.005095), (0.02098, 1.42, -0.005281), (0.01564, 1.451, -0.006545), (0.01564, 1.25, -0.006545), (0.01564, 1.048, -0.006545), (0.01564, 0.8471, -0.006545), (0.01564, 0.646, -0.006545), (0.01564, 0.4448, -0.006545), (0.01564, 0.2436, -0.006545), (0.01564, 0.04241, -0.006545), (0.01564, -0.1588, -0.006545), (0.01564, -0.36, -0.006545), (0.01564, -0.5611, -0.006545), (0.01564, -0.7623, -0.006545), (0.01564, -0.9635, -0.006545), (0.01564, -1.165, -0.006545), (0.01564, -1.366, -0.006545), (0.01564, -1.567, -0.006545), (0.01564, -1.768, -0.006545), (1.91, -1.863, -0.3196), (1.755, -1.759, -0.2939), (1.935, -1.472, -0.3237), (1.77, -1.378, -0.2869), (1.871, -1.277, -0.2992), (1.376, -0.6993, -0.2246), (1.289, -0.4509, -0.1562), (1.234, -0.2356, -0.1476), (1.169, -0.08529, -0.1653), (1.117, 0.1588, -0.1349), (0.8558, 0.1816, -0.0816), (0.8023, 0.4531, -0.1043), (0.8035, 0.9696, -0.1291), (0.9523, 1.11, -0.1162), (0.8534, 1.128, -0.1202), (0.9402, 1.184, -0.1536), (0.7366, 1.203, -0.2236), (1.05, 1.439, -0.2099), (1.206, 1.499, -0.1604), (0.7119, 1.51, -0.1219), (0.01564, -0.9132, -0.006545), (0.01564, -0.8629, -0.006545), (0.01564, -0.8126, -0.006545), (1.45, -0.802, -0.2362), (1.609, -0.9384, -0.2616), (1.782, -1.081, -0.2876), (0.01564, -1.466, -0.006545), (1.935, -1.615, -0.3237), (0.01564, 0.547, -0.006545), (0.9885, 0.5055, -0.1476), (0.01564, 1.518, -0.006545), (0.01014, 1.478, -0.009173), (0.8679, 1.417, -0.2072), (0.7584, 1.33, -0.2087), (2.018, -1.969, -0.003797), (0.01829, -1.969, -0.0038), (0.03259, 1.489, -0.0001374), (0.02301, 1.42, -0.003173), (0.01829, 1.451, -0.0038), (0.01829, 1.25, -0.0038), (0.01829, 1.048, -0.0038), (0.01829, 0.8471, -0.0038), (0.01829, 0.646, -0.0038), (0.01829, 0.4448, -0.0038), (0.01829, 0.2436, -0.0038), (0.01829, 0.04241, -0.0038), (0.01829, -0.1588, -0.0038), (0.01829, -0.36, -0.0038), (0.01829, -0.5611, -0.0038), (0.01829, -0.7623, -0.0038), (0.01829, -0.9635, -0.0038), (0.01829, -1.165, -0.0038), (0.01829, -1.366, -0.0038), (0.01829, -1.567, -0.0038), (0.01829, -1.768, -0.0038), (1.993, -1.863, -0.003797), (1.831, -1.759, -0.003797), (2.018, -1.472, -0.003797), (1.842, -1.378, 0.005451), (1.945, -1.277, 0.009601), (1.433, -0.6993, 0.002739), (1.315, -0.4509, 0.05456), (1.258, -0.2356, 0.05406), (1.205, -0.08529, 0.02679), (1.139, 0.1588, 0.04764), (0.8619, 0.1816, 0.0574), (0.822, 0.4531, 0.02717), (0.8356, 0.9696, 0.003506), (0.9719, 1.11, 0.03949), (0.879, 1.128, 0.01995), (0.9789, 1.184, 0.001715), (0.8186, 1.203, -0.09771), (1.113, 1.439, -0.03639), (1.237, 1.499, 0.03707), (0.7441, 1.51, -0.004234), (0.01829, -0.9132, -0.0038), (0.01829, -0.8629, -0.0038), (0.01829, -0.8126, -0.0038), (1.51, -0.802, 0.003338), (1.675, -0.9384, 0.004038), (1.854, -1.081, 0.006606), (0.01829, -1.466, -0.0038), (2.018, -1.615, -0.003797), (0.01829, 0.547, -0.0038), (1.022, 0.5055, 0.01515), (0.01829, 1.518, -0.0038), (0.01383, 1.478, -0.005334), (0.9364, 1.417, -0.06115), (0.8322, 1.33, -0.07998), (0.7441, 2.13, -0.004234), (1.237, 2.119, 0.03707), (0.6605, 1.888, -0.113), (1.118, 1.877, -0.1488), (0.5772, 1.888, -0.213), (0.9987, 1.877, -0.3199), (0.516, 2.131, -0.3413), (0.9211, 2.118, -0.5368), (0.3243, 2.131, -0.4091), (0.6151, 2.118, -0.6609), (0.1065, 2.131, -0.4437), (0.2594, 2.118, -0.7315), (-0.1037, 1.888, -0.3833), (-0.1014, 1.877, -0.6435), (-0.2913, 1.888, -0.3511), (-0.4194, 1.877, -0.6012), (-0.5257, 2.131, -0.3353), (-0.812, 2.118, -0.5888), (-0.6722, 2.131, -0.2382), (-1.074, 2.118, -0.436), (-0.7641, 2.131, -0.1217), (-1.248, 2.118, -0.2479), (-0.7941, 2.131, 0.004558), (-1.322, 2.118, -0.03966), (-0.6579, 1.888, 0.1131), (-1.116, 1.877, 0.1488), (-0.5746, 1.888, 0.213), (-0.9961, 1.877, 0.3199), (-0.5135, 2.131, 0.3413), (-0.9185, 2.118, 0.5368), (-0.3218, 2.131, 0.4091), (-0.6125, 2.118, 0.6609), (-0.1039, 2.131, 0.4438), (-0.2568, 2.118, 0.7315), (0.1063, 1.888, 0.3833), (0.104, 1.877, 0.6435), (0.2939, 1.888, 0.3512), (0.422, 1.877, 0.6012), (0.5283, 2.131, 0.3353), (0.8145, 2.118, 0.5888), (0.6748, 2.131, 0.2382), (1.076, 2.118, 0.436), (0.7667, 2.131, 0.1218), (1.251, 2.118, 0.2479), (0.7967, 2.131, -0.004535), (1.324, 2.118, 0.03969)], [], [(1, 20, 21, 0), (20, 19, 22, 21), (47, 18, 23, 48), (18, 17, 24, 23), (17, 16, 25, 24), (43, 15, 26, 44), (15, 14, 27, 26), (14, 13, 28, 27), (13, 12, 29, 28), (12, 11, 30, 29), (11, 10, 31, 30), (10, 9, 32, 31), (49, 8, 33, 50), (8, 7, 34, 33), (7, 6, 35, 34), (6, 5, 36, 35), (5, 4, 37, 36), (52, 3, 38, 53), (3, 2, 39, 38), (16, 41, 46, 25), (41, 42, 45, 46), (42, 43, 44, 45), (19, 47, 48, 22), (9, 49, 50, 32), (4, 51, 54, 37), (51, 52, 53, 54), (77, 103, 158, 132), (62, 63, 118, 117), (84, 85, 140, 139), (69, 70, 125, 124), (91, 92, 147, 146), (105, 88, 143, 160), (76, 77, 132, 131), (61, 62, 117, 116), (101, 100, 155, 156), (83, 84, 139, 138), (68, 69, 124, 123), (75, 56, 111, 130), (90, 91, 146, 145), (104, 64, 119, 159), (55, 76, 131, 110), (60, 61, 116, 115), (100, 99, 154, 155), (82, 83, 138, 137), (67, 68, 123, 122), (89, 90, 145, 144), (74, 75, 130, 129), (59, 60, 115, 114), (109, 108, 163, 164), (99, 81, 136, 154), (81, 82, 137, 136), (66, 67, 122, 121), (22, 48, 103, 77), (37, 54, 109, 92), (15, 43, 98, 70), (30, 31, 86, 85), (8, 49, 104, 63), (23, 24, 79, 78), (41, 16, 71, 96), (51, 4, 59, 106), (38, 39, 94, 93), (16, 17, 72, 71), (31, 32, 87, 86), (9, 10, 65, 64), (24, 25, 80, 79), (42, 41, 96, 97), (52, 51, 106, 107), (2, 3, 58, 57), (260, 315, 1299, 1301), (17, 18, 73, 72), (47, 19, 74, 102), (32, 50, 105, 87), (10, 11, 66, 65), (43, 42, 97, 98), (25, 46, 101, 80), (53, 38, 93, 108), (3, 52, 107, 58), (18, 47, 102, 73), (1, 0, 55, 56), (33, 34, 89, 88), (48, 23, 78, 103), (11, 12, 67, 66), (26, 27, 82, 81), (44, 26, 81, 99), (54, 53, 108, 109), (4, 5, 60, 59), (19, 20, 75, 74), (34, 35, 90, 89), (12, 13, 68, 67), (27, 28, 83, 82), (45, 44, 99, 100), (5, 6, 61, 60), (0, 21, 76, 55), (49, 9, 64, 104), (35, 36, 91, 90), (20, 1, 56, 75), (13, 14, 69, 68), (28, 29, 84, 83), (46, 45, 100, 101), (6, 7, 62, 61), (21, 22, 77, 76), (50, 33, 88, 105), (36, 37, 92, 91), (14, 15, 70, 69), (29, 30, 85, 84), (7, 8, 63, 62), (144, 145, 200, 199), (129, 130, 185, 184), (114, 115, 170, 169), (164, 163, 218, 219), (154, 136, 191, 209), (136, 137, 192, 191), (121, 122, 177, 176), (158, 133, 188, 213), (143, 144, 199, 198), (111, 110, 165, 166), (128, 157, 212, 183), (113, 162, 217, 168), (163, 148, 203, 218), (135, 156, 211, 190), (153, 152, 207, 208), (120, 121, 176, 175), (157, 129, 184, 212), (142, 160, 215, 197), (127, 128, 183, 182), (94, 39, 1310, 1308), (112, 113, 168, 167), (162, 161, 216, 217), (152, 151, 206, 207), (134, 135, 190, 189), (119, 120, 175, 174), (141, 142, 197, 196), (126, 127, 182, 181), (92, 109, 164, 147), (70, 98, 153, 125), (85, 86, 141, 140), (63, 104, 159, 118), (78, 79, 134, 133), (96, 71, 126, 151), (106, 59, 114, 161), (93, 94, 149, 148), (71, 72, 127, 126), (86, 87, 142, 141), (64, 65, 120, 119), (79, 80, 135, 134), (97, 96, 151, 152), (107, 106, 161, 162), (57, 58, 113, 112), (424, 369, 1298, 1296), (72, 73, 128, 127), (102, 74, 129, 157), (87, 105, 160, 142), (65, 66, 121, 120), (98, 97, 152, 153), (80, 101, 156, 135), (108, 93, 148, 163), (58, 107, 162, 113), (73, 102, 157, 128), (56, 55, 110, 111), (88, 89, 144, 143), (103, 78, 133, 158), (187, 213, 268, 242), (172, 173, 228, 227), (194, 195, 250, 249), (179, 180, 235, 234), (201, 202, 257, 256), (215, 198, 253, 270), (186, 187, 242, 241), (171, 172, 227, 226), (193, 194, 249, 248), (211, 210, 265, 266), (178, 179, 234, 233), (200, 201, 256, 255), (185, 166, 221, 240), (214, 174, 229, 269), (165, 186, 241, 220), (170, 171, 226, 225), (210, 209, 264, 265), (192, 193, 248, 247), (177, 178, 233, 232), (199, 200, 255, 254), (184, 185, 240, 239), (169, 170, 225, 224), (219, 218, 273, 274), (209, 191, 246, 264), (191, 192, 247, 246), (176, 177, 232, 231), (122, 123, 178, 177), (137, 138, 193, 192), (155, 154, 209, 210), (115, 116, 171, 170), (110, 131, 186, 165), (159, 119, 174, 214), (130, 111, 166, 185), (145, 146, 201, 200), (123, 124, 179, 178), (138, 139, 194, 193), (156, 155, 210, 211), (116, 117, 172, 171), (131, 132, 187, 186), (160, 143, 198, 215), (146, 147, 202, 201), (124, 125, 180, 179), (139, 140, 195, 194), (117, 118, 173, 172), (132, 158, 213, 187), (147, 164, 219, 202), (125, 153, 208, 180), (140, 141, 196, 195), (118, 159, 214, 173), (133, 134, 189, 188), (151, 126, 181, 206), (161, 114, 169, 216), (148, 149, 204, 203), (237, 238, 293, 292), (1250, 1249, 1266, 1265), (222, 223, 278, 277), (272, 271, 326, 327), (244, 245, 300, 299), (262, 261, 316, 317), (229, 230, 285, 284), (251, 252, 307, 306), (236, 237, 292, 291), (258, 259, 314, 313), (271, 224, 279, 326), (261, 236, 291, 316), (243, 244, 299, 298), (228, 269, 324, 283), (250, 251, 306, 305), (235, 263, 318, 290), (257, 274, 329, 312), (242, 268, 323, 297), (227, 228, 283, 282), (249, 250, 305, 304), (234, 235, 290, 289), (256, 257, 312, 311), (270, 253, 308, 325), (241, 242, 297, 296), (226, 227, 282, 281), (202, 219, 274, 257), (180, 208, 263, 235), (195, 196, 251, 250), (173, 214, 269, 228), (188, 189, 244, 243), (206, 181, 236, 261), (216, 169, 224, 271), (203, 204, 259, 258), (181, 182, 237, 236), (196, 197, 252, 251), (174, 175, 230, 229), (189, 190, 245, 244), (207, 206, 261, 262), (217, 216, 271, 272), (167, 168, 223, 222), (205, 260, 1301, 1303), (182, 183, 238, 237), (197, 215, 270, 252), (212, 184, 239, 267), (175, 176, 231, 230), (190, 211, 266, 245), (208, 207, 262, 263), (218, 203, 258, 273), (168, 217, 272, 223), (183, 212, 267, 238), (166, 165, 220, 221), (198, 199, 254, 253), (213, 188, 243, 268), (279, 280, 335, 334), (329, 328, 383, 384), (319, 301, 356, 374), (301, 302, 357, 356), (286, 287, 342, 341), (323, 298, 353, 378), (308, 309, 364, 363), (276, 275, 330, 331), (293, 322, 377, 348), (278, 327, 382, 333), (328, 313, 368, 383), (318, 317, 372, 373), (300, 321, 376, 355), (285, 286, 341, 340), (322, 294, 349, 377), (307, 325, 380, 362), (292, 293, 348, 347), (699, 644, 1288, 1286), (277, 278, 333, 332), (327, 326, 381, 382), (317, 316, 371, 372), (299, 300, 355, 354), (284, 285, 340, 339), (306, 307, 362, 361), (291, 292, 347, 346), (313, 314, 369, 368), (326, 279, 334, 381), (252, 270, 325, 307), (267, 239, 294, 322), (230, 231, 286, 285), (245, 266, 321, 300), (263, 262, 317, 318), (273, 258, 313, 328), (223, 272, 327, 278), (238, 267, 322, 293), (221, 220, 275, 276), (253, 254, 309, 308), (268, 243, 298, 323), (231, 232, 287, 286), (246, 247, 302, 301), (264, 246, 301, 319), (274, 273, 328, 329), (224, 225, 280, 279), (239, 240, 295, 294), (254, 255, 310, 309), (232, 233, 288, 287), (247, 248, 303, 302), (265, 264, 319, 320), (225, 226, 281, 280), (220, 241, 296, 275), (269, 229, 284, 324), (240, 221, 276, 295), (255, 256, 311, 310), (233, 234, 289, 288), (248, 249, 304, 303), (266, 265, 320, 321), (344, 345, 400, 399), (366, 367, 422, 421), (380, 363, 418, 435), (351, 352, 407, 406), (336, 337, 392, 391), (376, 375, 430, 431), (358, 359, 414, 413), (343, 344, 399, 398), (365, 366, 421, 420), (350, 331, 386, 405), (379, 339, 394, 434), (330, 351, 406, 385), (335, 336, 391, 390), (375, 374, 429, 430), (357, 358, 413, 412), (342, 343, 398, 397), (364, 365, 420, 419), (349, 350, 405, 404), (334, 335, 390, 389), (384, 383, 438, 439), (374, 356, 411, 429), (356, 357, 412, 411), (341, 342, 397, 396), (331, 330, 385, 386), (378, 353, 408, 433), (363, 364, 419, 418), (294, 295, 350, 349), (309, 310, 365, 364), (287, 288, 343, 342), (320, 319, 374, 375), (302, 303, 358, 357), (280, 281, 336, 335), (275, 296, 351, 330), (324, 284, 339, 379), (295, 276, 331, 350), (310, 311, 366, 365), (288, 289, 344, 343), (303, 304, 359, 358), (321, 320, 375, 376), (281, 282, 337, 336), (296, 297, 352, 351), (325, 308, 363, 380), (311, 312, 367, 366), (289, 290, 345, 344), (304, 305, 360, 359), (282, 283, 338, 337), (297, 323, 378, 352), (312, 329, 384, 367), (290, 318, 373, 345), (305, 306, 361, 360), (283, 324, 379, 338), (298, 299, 354, 353), (316, 291, 346, 371), (387, 388, 443, 442), (437, 436, 491, 492), (427, 426, 481, 482), (409, 410, 465, 464), (394, 395, 450, 449), (416, 417, 472, 471), (401, 402, 457, 456), (423, 424, 479, 478), (436, 389, 444, 491), (408, 409, 464, 463), (426, 401, 456, 481), (393, 434, 489, 448), (415, 416, 471, 470), (400, 428, 483, 455), (422, 439, 494, 477), (407, 433, 488, 462), (392, 393, 448, 447), (414, 415, 470, 469), (399, 400, 455, 454), (421, 422, 477, 476), (435, 418, 473, 490), (406, 407, 462, 461), (391, 392, 447, 446), (431, 430, 485, 486), (413, 414, 469, 468), (359, 360, 415, 414), (337, 338, 393, 392), (352, 378, 433, 407), (367, 384, 439, 422), (345, 373, 428, 400), (360, 361, 416, 415), (338, 379, 434, 393), (353, 354, 409, 408), (371, 346, 401, 426), (381, 334, 389, 436), (368, 369, 424, 423), (346, 347, 402, 401), (361, 362, 417, 416), (339, 340, 395, 394), (354, 355, 410, 409), (372, 371, 426, 427), (382, 381, 436, 437), (332, 333, 388, 387), (700, 755, 1283, 1285), (347, 348, 403, 402), (362, 380, 435, 417), (377, 349, 404, 432), (340, 341, 396, 395), (355, 376, 431, 410), (373, 372, 427, 428), (383, 368, 423, 438), (333, 382, 437, 388), (348, 377, 432, 403), (466, 467, 522, 521), (484, 466, 521, 539), (451, 452, 507, 506), (488, 463, 518, 543), (473, 474, 529, 528), (441, 440, 495, 496), (458, 487, 542, 513), (443, 492, 547, 498), (493, 478, 533, 548), (483, 482, 537, 538), (465, 486, 541, 520), (450, 451, 506, 505), (487, 459, 514, 542), (472, 490, 545, 527), (457, 458, 513, 512), (442, 443, 498, 497), (754, 699, 1286, 1284), (492, 491, 546, 547), (482, 481, 536, 537), (464, 465, 520, 519), (449, 450, 505, 504), (471, 472, 527, 526), (456, 457, 512, 511), (478, 479, 534, 533), (491, 444, 499, 546), (481, 456, 511, 536), (463, 464, 519, 518), (920, 975, 1275, 1277), (402, 403, 458, 457), (417, 435, 490, 472), (432, 404, 459, 487), (395, 396, 451, 450), (410, 431, 486, 465), (428, 427, 482, 483), (438, 423, 478, 493), (388, 437, 492, 443), (403, 432, 487, 458), (433, 408, 463, 488), (386, 385, 440, 441), (418, 419, 474, 473), (396, 397, 452, 451), (411, 412, 467, 466), (429, 411, 466, 484), (439, 438, 493, 494), (389, 390, 445, 444), (404, 405, 460, 459), (419, 420, 475, 474), (397, 398, 453, 452), (412, 413, 468, 467), (430, 429, 484, 485), (390, 391, 446, 445), (385, 406, 461, 440), (434, 394, 449, 489), (405, 386, 441, 460), (420, 421, 476, 475), (398, 399, 454, 453), (546, 499, 554, 601), (536, 511, 566, 591), (518, 519, 574, 573), (503, 544, 599, 558), (525, 526, 581, 580), (510, 538, 593, 565), (532, 549, 604, 587), (517, 543, 598, 572), (502, 503, 558, 557), (524, 525, 580, 579), (509, 510, 565, 564), (531, 532, 587, 586), (545, 528, 583, 600), (516, 517, 572, 571), (501, 502, 557, 556), (523, 524, 579, 578), (541, 540, 595, 596), (508, 509, 564, 563), (530, 531, 586, 585), (515, 496, 551, 570), (544, 504, 559, 599), (495, 516, 571, 550), (500, 501, 556, 555), (540, 539, 594, 595), (522, 523, 578, 577), (494, 493, 548, 549), (444, 445, 500, 499), (459, 460, 515, 514), (474, 475, 530, 529), (452, 453, 508, 507), (467, 468, 523, 522), (485, 484, 539, 540), (445, 446, 501, 500), (440, 461, 516, 495), (489, 449, 504, 544), (460, 441, 496, 515), (475, 476, 531, 530), (453, 454, 509, 508), (468, 469, 524, 523), (486, 485, 540, 541), (446, 447, 502, 501), (461, 462, 517, 516), (490, 473, 528, 545), (476, 477, 532, 531), (454, 455, 510, 509), (469, 470, 525, 524), (447, 448, 503, 502), (462, 488, 543, 517), (477, 494, 549, 532), (455, 483, 538, 510), (470, 471, 526, 525), (448, 489, 544, 503), (568, 597, 652, 623), (553, 602, 657, 608), (603, 588, 643, 658), (593, 592, 647, 648), (575, 596, 651, 630), (560, 561, 616, 615), (597, 569, 624, 652), (582, 600, 655, 637), (567, 568, 623, 622), (370, 425, 1295, 1297), (552, 553, 608, 607), (602, 601, 656, 657), (574, 575, 630, 629), (592, 591, 646, 647), (559, 560, 615, 614), (581, 582, 637, 636), (566, 567, 622, 621), (588, 589, 644, 643), (601, 554, 609, 656), (591, 566, 621, 646), (573, 574, 629, 628), (558, 599, 654, 613), (580, 581, 636, 635), (565, 593, 648, 620), (587, 604, 659, 642), (572, 598, 653, 627), (533, 534, 589, 588), (511, 512, 567, 566), (526, 527, 582, 581), (504, 505, 560, 559), (519, 520, 575, 574), (537, 536, 591, 592), (547, 546, 601, 602), (497, 498, 553, 552), (535, 590, 1289, 1291), (512, 513, 568, 567), (527, 545, 600, 582), (542, 514, 569, 597), (505, 506, 561, 560), (520, 541, 596, 575), (538, 537, 592, 593), (548, 533, 588, 603), (498, 547, 602, 553), (513, 542, 597, 568), (496, 495, 550, 551), (528, 529, 584, 583), (543, 518, 573, 598), (506, 507, 562, 561), (521, 522, 577, 576), (539, 521, 576, 594), (549, 548, 603, 604), (499, 500, 555, 554), (514, 515, 570, 569), (529, 530, 585, 584), (507, 508, 563, 562), (640, 641, 696, 695), (625, 606, 661, 680), (654, 614, 669, 709), (605, 626, 681, 660), (610, 611, 666, 665), (632, 633, 688, 687), (650, 649, 704, 705), (617, 618, 673, 672), (639, 640, 695, 694), (624, 625, 680, 679), (609, 610, 665, 664), (659, 658, 713, 714), (649, 631, 686, 704), (631, 632, 687, 686), (616, 617, 672, 671), (653, 628, 683, 708), (638, 639, 694, 693), (606, 605, 660, 661), (623, 652, 707, 678), (608, 657, 712, 663), (658, 643, 698, 713), (648, 647, 702, 703), (630, 651, 706, 685), (615, 616, 671, 670), (652, 624, 679, 707), (637, 655, 710, 692), (622, 623, 678, 677), (551, 550, 605, 606), (583, 584, 639, 638), (598, 573, 628, 653), (561, 562, 617, 616), (576, 577, 632, 631), (594, 576, 631, 649), (604, 603, 658, 659), (554, 555, 610, 609), (569, 570, 625, 624), (584, 585, 640, 639), (562, 563, 618, 617), (577, 578, 633, 632), (595, 594, 649, 650), (555, 556, 611, 610), (550, 571, 626, 605), (599, 559, 614, 654), (570, 551, 606, 625), (585, 586, 641, 640), (563, 564, 619, 618), (578, 579, 634, 633), (596, 595, 650, 651), (556, 557, 612, 611), (571, 572, 627, 626), (600, 583, 638, 655), (586, 587, 642, 641), (564, 565, 620, 619), (579, 580, 635, 634), (557, 558, 613, 612), (711, 664, 719, 766), (701, 676, 731, 756), (683, 684, 739, 738), (668, 709, 764, 723), (690, 691, 746, 745), (675, 703, 758, 730), (697, 714, 769, 752), (682, 708, 763, 737), (667, 668, 723, 722), (689, 690, 745, 744), (674, 675, 730, 729), (696, 697, 752, 751), (710, 693, 748, 765), (681, 682, 737, 736), (666, 667, 722, 721), (706, 705, 760, 761), (688, 689, 744, 743), (673, 674, 729, 728), (695, 696, 751, 750), (680, 661, 716, 735), (709, 669, 724, 764), (660, 681, 736, 715), (665, 666, 721, 720), (705, 704, 759, 760), (687, 688, 743, 742), (672, 673, 728, 727), (618, 619, 674, 673), (633, 634, 689, 688), (651, 650, 705, 706), (611, 612, 667, 666), (626, 627, 682, 681), (655, 638, 693, 710), (641, 642, 697, 696), (619, 620, 675, 674), (634, 635, 690, 689), (612, 613, 668, 667), (627, 653, 708, 682), (642, 659, 714, 697), (620, 648, 703, 675), (635, 636, 691, 690), (613, 654, 709, 668), (628, 629, 684, 683), (646, 621, 676, 701), (656, 609, 664, 711), (643, 644, 699, 698), (621, 622, 677, 676), (636, 637, 692, 691), (614, 615, 670, 669), (629, 630, 685, 684), (647, 646, 701, 702), (657, 656, 711, 712), (607, 608, 663, 662), (315, 370, 1297, 1299), (718, 767, 822, 773), (768, 753, 808, 823), (758, 757, 812, 813), (740, 761, 816, 795), (725, 726, 781, 780), (762, 734, 789, 817), (747, 765, 820, 802), (732, 733, 788, 787), (425, 480, 1293, 1295), (717, 718, 773, 772), (767, 766, 821, 822), (757, 756, 811, 812), (739, 740, 795, 794), (724, 725, 780, 779), (746, 747, 802, 801), (731, 732, 787, 786), (753, 754, 809, 808), (766, 719, 774, 821), (738, 739, 794, 793), (756, 731, 786, 811), (723, 764, 819, 778), (745, 746, 801, 800), (730, 758, 813, 785), (752, 769, 824, 807), (737, 763, 818, 792), (722, 723, 778, 777), (698, 699, 754, 753), (676, 677, 732, 731), (691, 692, 747, 746), (669, 670, 725, 724), (684, 685, 740, 739), (702, 701, 756, 757), (712, 711, 766, 767), (662, 663, 718, 717), (534, 479, 1294, 1292), (677, 678, 733, 732), (692, 710, 765, 747), (707, 679, 734, 762), (670, 671, 726, 725), (685, 706, 761, 740), (703, 702, 757, 758), (713, 698, 753, 768), (663, 712, 767, 718), (678, 707, 762, 733), (693, 694, 749, 748), (708, 683, 738, 763), (661, 660, 715, 716), (671, 672, 727, 726), (686, 687, 742, 741), (704, 686, 741, 759), (714, 713, 768, 769), (664, 665, 720, 719), (679, 680, 735, 734), (694, 695, 750, 749), (770, 791, 846, 825), (775, 776, 831, 830), (815, 814, 869, 870), (797, 798, 853, 852), (782, 783, 838, 837), (804, 805, 860, 859), (789, 790, 845, 844), (774, 775, 830, 829), (824, 823, 878, 879), (796, 797, 852, 851), (814, 796, 851, 869), (781, 782, 837, 836), (818, 793, 848, 873), (803, 804, 859, 858), (771, 770, 825, 826), (788, 817, 872, 843), (773, 822, 877, 828), (823, 808, 863, 878), (813, 812, 867, 868), (795, 816, 871, 850), (780, 781, 836, 835), (817, 789, 844, 872), (802, 820, 875, 857), (787, 788, 843, 842), (772, 773, 828, 827), (39, 40, 1309, 1310), (822, 821, 876, 877), (733, 762, 817, 788), (763, 738, 793, 818), (716, 715, 770, 771), (748, 749, 804, 803), (726, 727, 782, 781), (741, 742, 797, 796), (759, 741, 796, 814), (769, 768, 823, 824), (719, 720, 775, 774), (734, 735, 790, 789), (749, 750, 805, 804), (727, 728, 783, 782), (742, 743, 798, 797), (760, 759, 814, 815), (720, 721, 776, 775), (715, 736, 791, 770), (764, 724, 779, 819), (735, 716, 771, 790), (750, 751, 806, 805), (728, 729, 784, 783), (743, 744, 799, 798), (761, 760, 815, 816), (721, 722, 777, 776), (736, 737, 792, 791), (765, 748, 803, 820), (751, 752, 807, 806), (729, 730, 785, 784), (744, 745, 800, 799), (848, 849, 904, 903), (833, 874, 929, 888), (855, 856, 911, 910), (840, 868, 923, 895), (862, 879, 934, 917), (847, 873, 928, 902), (832, 833, 888, 887), (854, 855, 910, 909), (839, 840, 895, 894), (861, 862, 917, 916), (875, 858, 913, 930), (846, 847, 902, 901), (831, 832, 887, 886), (871, 870, 925, 926), (853, 854, 909, 908), (838, 839, 894, 893), (860, 861, 916, 915), (845, 826, 881, 900), (874, 834, 889, 929), (825, 846, 901, 880), (830, 831, 886, 885), (870, 869, 924, 925), (852, 853, 908, 907), (837, 838, 893, 892), (859, 860, 915, 914), (819, 779, 834, 874), (790, 771, 826, 845), (805, 806, 861, 860), (783, 784, 839, 838), (798, 799, 854, 853), (816, 815, 870, 871), (776, 777, 832, 831), (791, 792, 847, 846), (820, 803, 858, 875), (806, 807, 862, 861), (784, 785, 840, 839), (799, 800, 855, 854), (777, 778, 833, 832), (792, 818, 873, 847), (807, 824, 879, 862), (785, 813, 868, 840), (800, 801, 856, 855), (778, 819, 874, 833), (793, 794, 849, 848), (811, 786, 841, 866), (821, 774, 829, 876), (808, 809, 864, 863), (786, 787, 842, 841), (801, 802, 857, 856), (779, 780, 835, 834), (794, 795, 850, 849), (812, 811, 866, 867), (933, 918, 973, 988), (905, 926, 981, 960), (923, 922, 977, 978), (890, 891, 946, 945), (912, 930, 985, 967), (927, 899, 954, 982), (897, 898, 953, 952), (1194, 1139, 1270, 1268), (882, 883, 938, 937), (932, 931, 986, 987), (922, 921, 976, 977), (904, 905, 960, 959), (889, 890, 945, 944), (911, 912, 967, 966), (896, 897, 952, 951), (918, 919, 974, 973), (931, 884, 939, 986), (921, 896, 951, 976), (903, 904, 959, 958), (888, 929, 984, 943), (910, 911, 966, 965), (895, 923, 978, 950), (917, 934, 989, 972), (902, 928, 983, 957), (887, 888, 943, 942), (909, 910, 965, 964), (866, 841, 896, 921), (876, 829, 884, 931), (863, 864, 919, 918), (841, 842, 897, 896), (856, 857, 912, 911), (834, 835, 890, 889), (849, 850, 905, 904), (867, 866, 921, 922), (877, 876, 931, 932), (827, 828, 883, 882), (204, 149, 1306, 1304), (842, 843, 898, 897), (857, 875, 930, 912), (872, 844, 899, 927), (835, 836, 891, 890), (850, 871, 926, 905), (868, 867, 922, 923), (878, 863, 918, 933), (828, 877, 932, 883), (843, 872, 927, 898), (826, 825, 880, 881), (858, 859, 914, 913), (873, 848, 903, 928), (836, 837, 892, 891), (851, 852, 907, 906), (869, 851, 906, 924), (879, 878, 933, 934), (829, 830, 885, 884), (844, 845, 900, 899), (984, 944, 999, 1039), (935, 956, 1011, 990), (940, 941, 996, 995), (980, 979, 1034, 1035), (962, 963, 1018, 1017), (947, 948, 1003, 1002), (969, 970, 1025, 1024), (954, 955, 1010, 1009), (939, 940, 995, 994), (979, 961, 1016, 1034), (961, 962, 1017, 1016), (946, 947, 1002, 1001), (983, 958, 1013, 1038), (968, 969, 1024, 1023), (936, 935, 990, 991), (953, 982, 1037, 1008), (938, 987, 1042, 993), (978, 977, 1032, 1033), (960, 981, 1036, 1015), (945, 946, 1001, 1000), (982, 954, 1009, 1037), (967, 985, 1040, 1022), (952, 953, 1008, 1007), (479, 424, 1296, 1294), (937, 938, 993, 992), (977, 976, 1031, 1032), (959, 960, 1015, 1014), (883, 932, 987, 938), (898, 927, 982, 953), (881, 880, 935, 936), (913, 914, 969, 968), (928, 903, 958, 983), (891, 892, 947, 946), (906, 907, 962, 961), (924, 906, 961, 979), (934, 933, 988, 989), (884, 885, 940, 939), (899, 900, 955, 954), (914, 915, 970, 969), (892, 893, 948, 947), (907, 908, 963, 962), (925, 924, 979, 980), (885, 886, 941, 940), (880, 901, 956, 935), (929, 889, 944, 984), (915, 916, 971, 970), (900, 881, 936, 955), (893, 894, 949, 948), (908, 909, 964, 963), (926, 925, 980, 981), (886, 887, 942, 941), (901, 902, 957, 956), (930, 913, 968, 985), (916, 917, 972, 971), (894, 895, 950, 949), (1015, 1036, 1091, 1070), (1033, 1032, 1087, 1088), (1000, 1001, 1056, 1055), (1022, 1040, 1095, 1077), (1037, 1009, 1064, 1092), (1007, 1008, 1063, 1062), (40, 95, 1307, 1309), (992, 993, 1048, 1047), (1042, 1041, 1096, 1097), (1032, 1031, 1086, 1087), (1014, 1015, 1070, 1069), (999, 1000, 1055, 1054), (1021, 1022, 1077, 1076), (1006, 1007, 1062, 1061), (1028, 1029, 1084, 1083), (1041, 994, 1049, 1096), (1031, 1006, 1061, 1086), (1013, 1014, 1069, 1068), (998, 1039, 1094, 1053), (1020, 1021, 1076, 1075), (1005, 1033, 1088, 1060), (1027, 1044, 1099, 1082), (1012, 1038, 1093, 1067), (997, 998, 1053, 1052), (1019, 1020, 1075, 1074), (1004, 1005, 1060, 1059), (955, 936, 991, 1010), (970, 971, 1026, 1025), (948, 949, 1004, 1003), (981, 980, 1035, 1036), (963, 964, 1019, 1018), (986, 939, 994, 1041), (941, 942, 997, 996), (956, 957, 1012, 1011), (985, 968, 1023, 1040), (971, 972, 1027, 1026), (949, 950, 1005, 1004), (964, 965, 1020, 1019), (987, 986, 1041, 1042), (942, 943, 998, 997), (957, 983, 1038, 1012), (972, 989, 1044, 1027), (950, 978, 1033, 1005), (965, 966, 1021, 1020), (988, 973, 1028, 1043), (943, 984, 1039, 998), (958, 959, 1014, 1013), (976, 951, 1006, 1031), (973, 974, 1029, 1028), (951, 952, 1007, 1006), (966, 967, 1022, 1021), (989, 988, 1043, 1044), (944, 945, 1000, 999), (1072, 1073, 1128, 1127), (1057, 1058, 1113, 1112), (1079, 1080, 1135, 1134), (1064, 1065, 1120, 1119), (1049, 1050, 1105, 1104), (1099, 1098, 1153, 1154), (1089, 1071, 1126, 1144), (1071, 1072, 1127, 1126), (1056, 1057, 1112, 1111), (1093, 1068, 1123, 1148), (1078, 1079, 1134, 1133), (1046, 1045, 1100, 1101), (1063, 1092, 1147, 1118), (1048, 1097, 1152, 1103), (1098, 1083, 1138, 1153), (1088, 1087, 1142, 1143), (1070, 1091, 1146, 1125), (1055, 1056, 1111, 1110), (1092, 1064, 1119, 1147), (1077, 1095, 1150, 1132), (1062, 1063, 1118, 1117), (974, 919, 1278, 1276), (1047, 1048, 1103, 1102), (1097, 1096, 1151, 1152), (1087, 1086, 1141, 1142), (1069, 1070, 1125, 1124), (1054, 1055, 1110, 1109), (1043, 1028, 1083, 1098), (993, 1042, 1097, 1048), (1008, 1037, 1092, 1063), (991, 990, 1045, 1046), (1023, 1024, 1079, 1078), (1038, 1013, 1068, 1093), (1001, 1002, 1057, 1056), (1016, 1017, 1072, 1071), (1034, 1016, 1071, 1089), (1044, 1043, 1098, 1099), (994, 995, 1050, 1049), (1009, 1010, 1065, 1064), (1024, 1025, 1080, 1079), (1002, 1003, 1058, 1057), (1017, 1018, 1073, 1072), (1035, 1034, 1089, 1090), (995, 996, 1051, 1050), (990, 1011, 1066, 1045), (1039, 999, 1054, 1094), (1025, 1026, 1081, 1080), (1010, 991, 1046, 1065), (1003, 1004, 1059, 1058), (1018, 1019, 1074, 1073), (1036, 1035, 1090, 1091), (996, 997, 1052, 1051), (1011, 1012, 1067, 1066), (1040, 1023, 1078, 1095), (1026, 1027, 1082, 1081), (1115, 1143, 1198, 1170), (1137, 1154, 1209, 1192), (1122, 1148, 1203, 1177), (1107, 1108, 1163, 1162), (1129, 1130, 1185, 1184), (1114, 1115, 1170, 1169), (1136, 1137, 1192, 1191), (1150, 1133, 1188, 1205), (1121, 1122, 1177, 1176), (1106, 1107, 1162, 1161), (1146, 1145, 1200, 1201), (1128, 1129, 1184, 1183), (1113, 1114, 1169, 1168), (1135, 1136, 1191, 1190), (1120, 1101, 1156, 1175), (1149, 1109, 1164, 1204), (1100, 1121, 1176, 1155), (1105, 1106, 1161, 1160), (1145, 1144, 1199, 1200), (1127, 1128, 1183, 1182), (1112, 1113, 1168, 1167), (1134, 1135, 1190, 1189), (1119, 1120, 1175, 1174), (1104, 1105, 1160, 1159), (1154, 1153, 1208, 1209), (1090, 1089, 1144, 1145), (1050, 1051, 1106, 1105), (1045, 1066, 1121, 1100), (1094, 1054, 1109, 1149), (1065, 1046, 1101, 1120), (1080, 1081, 1136, 1135), (1058, 1059, 1114, 1113), (1091, 1090, 1145, 1146), (1073, 1074, 1129, 1128), (1051, 1052, 1107, 1106), (1066, 1067, 1122, 1121), (1095, 1078, 1133, 1150), (1081, 1082, 1137, 1136), (1059, 1060, 1115, 1114), (1074, 1075, 1130, 1129), (1052, 1053, 1108, 1107), (1067, 1093, 1148, 1122), (1082, 1099, 1154, 1137), (1060, 1088, 1143, 1115), (1075, 1076, 1131, 1130), (1053, 1094, 1149, 1108), (1068, 1069, 1124, 1123), (1086, 1061, 1116, 1141), (1096, 1049, 1104, 1151), (1083, 1084, 1139, 1138), (1061, 1062, 1117, 1116), (1076, 1077, 1132, 1131), (1202, 1174, 1229, 1257), (1187, 1205, 1260, 1242), (1172, 1173, 1228, 1227), (95, 150, 1305, 1307), (1157, 1158, 1213, 1212), (1207, 1206, 1261, 1262), (1179, 1180, 1235, 1234), (1197, 1196, 1251, 1252), (1164, 1165, 1220, 1219), (1186, 1187, 1242, 1241), (1171, 1172, 1227, 1226), (1193, 1194, 1249, 1248), (1206, 1159, 1214, 1261), (1196, 1171, 1226, 1251), (1178, 1179, 1234, 1233), (1163, 1204, 1259, 1218), (1185, 1186, 1241, 1240), (1170, 1198, 1253, 1225), (1192, 1209, 1264, 1247), (1177, 1203, 1258, 1232), (1162, 1163, 1218, 1217), (1184, 1185, 1240, 1239), (1169, 1170, 1225, 1224), (1191, 1192, 1247, 1246), (1205, 1188, 1243, 1260), (1130, 1131, 1186, 1185), (1108, 1149, 1204, 1163), (1123, 1124, 1179, 1178), (1141, 1116, 1171, 1196), (1151, 1104, 1159, 1206), (1138, 1139, 1194, 1193), (1116, 1117, 1172, 1171), (1131, 1132, 1187, 1186), (1109, 1110, 1165, 1164), (1124, 1125, 1180, 1179), (1142, 1141, 1196, 1197), (1152, 1151, 1206, 1207), (1102, 1103, 1158, 1157), (1084, 1029, 1274, 1272), (1117, 1118, 1173, 1172), (1132, 1150, 1205, 1187), (1147, 1119, 1174, 1202), (1110, 1111, 1166, 1165), (1125, 1146, 1201, 1180), (1143, 1142, 1197, 1198), (1153, 1138, 1193, 1208), (1103, 1152, 1207, 1158), (1118, 1147, 1202, 1173), (1101, 1100, 1155, 1156), (1133, 1134, 1189, 1188), (1148, 1123, 1178, 1203), (1111, 1112, 1167, 1166), (1126, 1127, 1182, 1181), (1144, 1126, 1181, 1199), (1211, 1210, 1231, 1230), (1230, 1231, 1232, 1229), (1257, 1258, 1233, 1228), (1228, 1233, 1234, 1227), (1227, 1234, 1235, 1226), (1253, 1254, 1236, 1225), (1225, 1236, 1237, 1224), (1224, 1237, 1238, 1223), (1223, 1238, 1239, 1222), (1222, 1239, 1240, 1221), (1221, 1240, 1241, 1220), (1220, 1241, 1242, 1219), (1259, 1260, 1243, 1218), (1218, 1243, 1244, 1217), (1217, 1244, 1245, 1216), (1216, 1245, 1246, 1215), (1215, 1246, 1247, 1214), (1262, 1263, 1248, 1213), (1213, 1248, 1249, 1212), (1226, 1235, 1256, 1251), (1251, 1256, 1255, 1252), (1252, 1255, 1254, 1253), (1229, 1232, 1258, 1257), (1219, 1242, 1260, 1259), (1214, 1247, 1264, 1261), (1261, 1264, 1263, 1262), (1165, 1166, 1221, 1220), (1180, 1201, 1256, 1235), (1198, 1197, 1252, 1253), (1208, 1193, 1248, 1263), (1158, 1207, 1262, 1213), (1173, 1202, 1257, 1228), (1156, 1155, 1210, 1211), (1188, 1189, 1244, 1243), (1203, 1178, 1233, 1258), (1166, 1167, 1222, 1221), (1181, 1182, 1237, 1236), (1199, 1181, 1236, 1254), (1209, 1208, 1263, 1264), (1159, 1160, 1215, 1214), (1174, 1175, 1230, 1229), (809, 754, 1284, 1282), (1189, 1190, 1245, 1244), (1167, 1168, 1223, 1222), (1182, 1183, 1238, 1237), (1200, 1199, 1254, 1255), (1160, 1161, 1216, 1215), (1155, 1176, 1231, 1210), (1204, 1164, 1219, 1259), (1175, 1156, 1211, 1230), (1190, 1191, 1246, 1245), (1168, 1169, 1224, 1223), (1183, 1184, 1239, 1238), (1201, 1200, 1255, 1256), (1161, 1162, 1217, 1216), (1176, 1177, 1232, 1231), (259, 204, 1304, 1302), (1139, 1084, 1272, 1270), (1249, 1194, 1268, 1266), (919, 864, 1280, 1278), (644, 589, 1290, 1288), (590, 645, 1287, 1289), (314, 259, 1302, 1300), (369, 314, 1300, 1298), (1030, 1085, 1271, 1273), (149, 94, 1308, 1306), (865, 920, 1277, 1279), (810, 865, 1279, 1281), (645, 700, 1285, 1287), (150, 205, 1303, 1305), (1085, 1140, 1269, 1271), (589, 534, 1292, 1290), (864, 809, 1282, 1280), (1029, 974, 1276, 1274), (755, 810, 1281, 1283), (480, 535, 1291, 1293), (975, 1030, 1273, 1275), (1195, 1250, 1265, 1267), (1140, 1195, 1267, 1269), (1270, 1269, 1267, 1268), (1268, 1267, 1265, 1266), (1272, 1271, 1269, 1270), (1274, 1273, 1271, 1272), (1276, 1275, 1273, 1274), (1280, 1279, 1277, 1278), (1278, 1277, 1275, 1276), (1282, 1281, 1279, 1280), (1286, 1285, 1283, 1284), (1284, 1283, 1281, 1282), (1288, 1287, 1285, 1286), (1292, 1291, 1289, 1290), (1290, 1289, 1287, 1288), (1296, 1295, 1293, 1294), (1294, 1293, 1291, 1292), (1298, 1297, 1295, 1296), (1300, 1299, 1297, 1298), (1304, 1303, 1301, 1302), (1302, 1301, 1299, 1300), (1308, 1307, 1305, 1306), (1306, 1305, 1303, 1304), (1310, 1309, 1307, 1308), (150, 95, 1250, 1195, 1140, 1085, 1030, 975, 920, 865, 810, 755, 700, 645, 590, 535, 480, 425, 370, 315, 260, 205)])
me_plane_001.use_remesh_preserve_volume = False
me_plane_001.use_remesh_preserve_attributes = False
me_plane_001.use_mirror_vertex_groups = False
me_plane_001.update()

# ---- objects
ob_plane_001 = bpy.data.objects.new('Plane.001', me_plane_001)
ob_lamp = bpy.data.objects.new('Lamp', light_lamp)
ob_camera = bpy.data.objects.new('Camera', cam_camera)

# ---- transforms, parenting, visibility, modifiers, constraints
ob_plane_001.location = (0.0, 0.0, 1.714)
ob_plane_001.rotation_euler = (1.571, -0.0, 0.0)
ob_plane_001.scale = (0.5628, 1.0, 1.0)
ob_plane_001.lineart.crease_threshold = 0.0
_m = ob_plane_001.modifiers.new('Boolean', 'BOOLEAN')
_m.operation = 'UNION'
_m.solver = 'FAST'
ob_lamp.location = (4.076, 1.005, 5.904)
ob_lamp.rotation_euler = (0.6503, 0.05522, 1.866)
ob_lamp.lock_rotations_4d = False
ob_lamp.empty_display_type = 'ARROWS'
ob_lamp.color = (0.0, 0.0, 0.0, 0.0)
ob_lamp.lineart.crease_threshold = 0.0
ob_camera.location = (7.481, -6.508, 5.344)
ob_camera.rotation_euler = (1.109, 0.01082, 0.8149)
ob_camera.lock_rotations_4d = False
ob_camera.empty_display_type = 'ARROWS'
ob_camera.color = (0.0, 0.0, 0.0, 0.0)
ob_camera.display_type = 'WIRE'
ob_camera.lineart.crease_threshold = 0.0

# ---- collection membership
col_collection_1.objects.link(ob_plane_001)
col_collection_1.objects.link(ob_lamp)
col_collection_1.objects.link(ob_camera)

# ---- scene / render settings (as saved in the file)
scene.camera = ob_camera
scene.frame_start = 1; scene.frame_end = 250; scene.frame_set(1)
scene.render.engine = 'BLENDER_EEVEE_NEXT'
scene.render.image_settings.compression = 90
scene.render.resolution_percentage = 50
scene.render.dither_intensity = 0.0
scene.cycles.use_denoising = False
scene.cycles.samples = 10
scene.cycles.sampling_pattern = 'TABULATED_SOBOL'
scene.cycles.light_sampling_threshold = 0.0
scene.cycles.use_adaptive_sampling = False
scene.cycles.use_light_tree = False
scene.cycles.blur_glossy = 0.0
scene.cycles.volume_bounces = 1
scene.cycles.pixel_filter_type = 'GAUSSIAN'
scene.cycles.sample_clamp_indirect = 0.0
scene.view_settings.view_transform = 'Standard'
bpy.context.view_layer.update()
